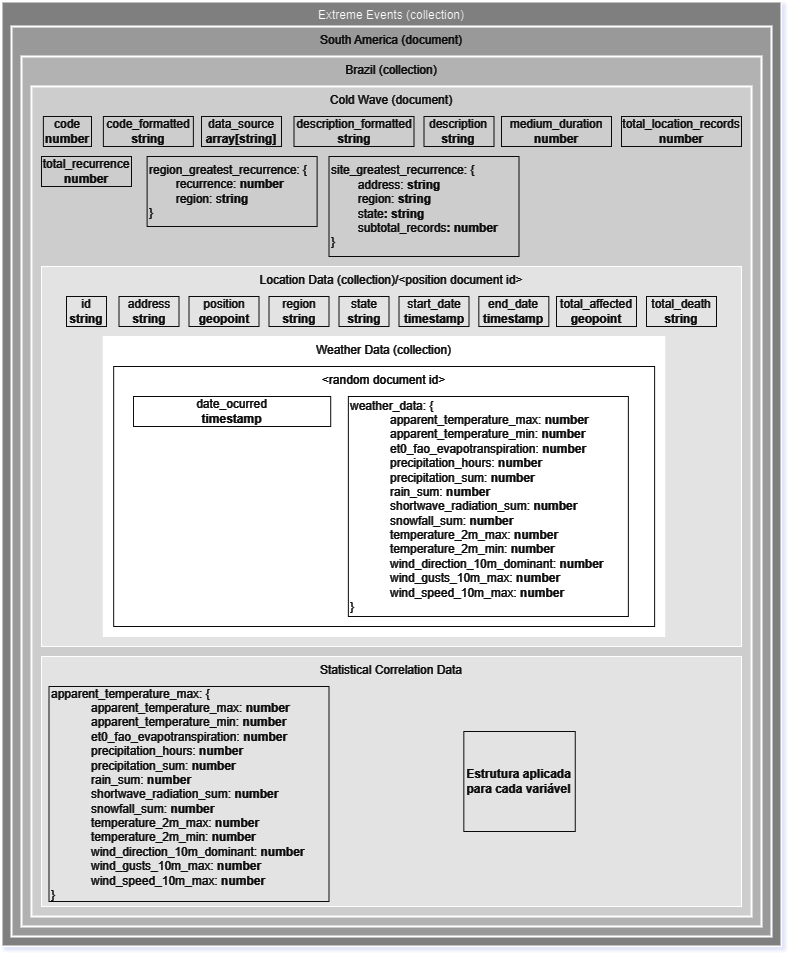

The diagram above was exported from draw.io. Its source (the exported page's mxGraphModel, read from the mxfile embedded in the PNG):
<mxGraphModel dx="989" dy="532" grid="1" gridSize="10" guides="1" tooltips="1" connect="1" arrows="1" fold="1" page="1" pageScale="1" pageWidth="827" pageHeight="1169" math="0" shadow="0">
  <root>
    <mxCell id="0" />
    <mxCell id="1" parent="0" />
    <mxCell id="3" value="Extreme Events (collection)" style="whiteSpace=wrap;strokeWidth=2;verticalAlign=top;fillColor=#808080;" parent="1" vertex="1">
      <mxGeometry x="10" y="35" width="780" height="945" as="geometry" />
    </mxCell>
    <mxCell id="12" value="South America (document)" style="whiteSpace=wrap;strokeWidth=2;verticalAlign=top;fillColor=#666666;fontColor=#F5F5F5;" parent="1" vertex="1">
      <mxGeometry x="20" y="60" width="760" height="910" as="geometry" />
    </mxCell>
    <mxCell id="nVJJm7_HszwqwvovilvP-34" value="Brazil (collection)" style="whiteSpace=wrap;strokeWidth=2;verticalAlign=top;fillColor=#4D4D4D;fontColor=#F5F5F5;" vertex="1" parent="1">
      <mxGeometry x="30" y="90" width="740" height="870" as="geometry" />
    </mxCell>
    <mxCell id="nVJJm7_HszwqwvovilvP-35" value="Cold Wave (document)" style="whiteSpace=wrap;strokeWidth=2;verticalAlign=top;fillColor=#333333;fontColor=#F5F5F5;" vertex="1" parent="1">
      <mxGeometry x="40" y="120" width="720" height="830" as="geometry" />
    </mxCell>
    <mxCell id="nVJJm7_HszwqwvovilvP-36" value="code&lt;div&gt;&lt;b&gt;number&lt;/b&gt;&lt;/div&gt;" style="text;html=1;align=center;verticalAlign=middle;whiteSpace=wrap;rounded=0;strokeColor=#F5F5F5;fontColor=#F5F5F5;" vertex="1" parent="1">
      <mxGeometry x="51.87" y="150" width="48.13" height="30" as="geometry" />
    </mxCell>
    <mxCell id="nVJJm7_HszwqwvovilvP-37" value="code_formatted&lt;div&gt;&lt;b&gt;string&lt;/b&gt;&lt;/div&gt;" style="text;html=1;align=center;verticalAlign=middle;whiteSpace=wrap;rounded=0;strokeColor=#F5F5F5;fontColor=#F5F5F5;" vertex="1" parent="1">
      <mxGeometry x="111.87" y="150" width="90" height="30" as="geometry" />
    </mxCell>
    <mxCell id="nVJJm7_HszwqwvovilvP-38" value="data_source&lt;div&gt;&lt;b&gt;array[string]&lt;/b&gt;&lt;/div&gt;" style="text;html=1;align=center;verticalAlign=middle;whiteSpace=wrap;rounded=0;strokeColor=#F5F5F5;fontColor=#F5F5F5;" vertex="1" parent="1">
      <mxGeometry x="210" y="150" width="80" height="30" as="geometry" />
    </mxCell>
    <mxCell id="nVJJm7_HszwqwvovilvP-39" value="description&lt;div&gt;&lt;b&gt;string&lt;/b&gt;&lt;/div&gt;" style="text;html=1;align=center;verticalAlign=middle;whiteSpace=wrap;rounded=0;strokeColor=#F5F5F5;fontColor=#F5F5F5;" vertex="1" parent="1">
      <mxGeometry x="432.5" y="150" width="70" height="30" as="geometry" />
    </mxCell>
    <mxCell id="nVJJm7_HszwqwvovilvP-40" value="description_formatted&lt;div&gt;&lt;b&gt;string&lt;/b&gt;&lt;/div&gt;" style="text;html=1;align=center;verticalAlign=middle;whiteSpace=wrap;rounded=0;strokeColor=#F5F5F5;fontColor=#F5F5F5;" vertex="1" parent="1">
      <mxGeometry x="302.5" y="150" width="120" height="30" as="geometry" />
    </mxCell>
    <mxCell id="nVJJm7_HszwqwvovilvP-42" value="medium_duration&lt;div&gt;&lt;b&gt;number&lt;/b&gt;&lt;/div&gt;" style="text;html=1;align=center;verticalAlign=middle;whiteSpace=wrap;rounded=0;strokeColor=#F5F5F5;fontColor=#F5F5F5;" vertex="1" parent="1">
      <mxGeometry x="509.9999999999999" y="150" width="110" height="30" as="geometry" />
    </mxCell>
    <mxCell id="nVJJm7_HszwqwvovilvP-43" value="total_location_records&lt;div&gt;&lt;b&gt;number&lt;/b&gt;&lt;/div&gt;" style="text;html=1;align=center;verticalAlign=middle;whiteSpace=wrap;rounded=0;strokeColor=#F5F5F5;fontColor=#F5F5F5;" vertex="1" parent="1">
      <mxGeometry x="629.9999999999999" y="150" width="120" height="30" as="geometry" />
    </mxCell>
    <mxCell id="nVJJm7_HszwqwvovilvP-44" value="&lt;div&gt;total_recurrence&lt;/div&gt;&lt;div&gt;&lt;b&gt;number&lt;/b&gt;&lt;/div&gt;" style="text;html=1;align=center;verticalAlign=middle;whiteSpace=wrap;rounded=0;strokeColor=#F5F5F5;fontColor=#F5F5F5;" vertex="1" parent="1">
      <mxGeometry x="50" y="190" width="90" height="30" as="geometry" />
    </mxCell>
    <mxCell id="nVJJm7_HszwqwvovilvP-54" value="region_greatest_recurrence: {&lt;div&gt;&lt;span style=&quot;white-space: pre;&quot;&gt;&#09;&lt;/span&gt;recurrence: &lt;b&gt;number&lt;/b&gt;&lt;/div&gt;&lt;div&gt;&lt;span style=&quot;white-space: pre;&quot;&gt;&#09;&lt;/span&gt;region: s&lt;b&gt;tring&lt;/b&gt;&lt;/div&gt;&lt;div&gt;&lt;span style=&quot;background-color: initial;&quot;&gt;}&lt;/span&gt;&lt;/div&gt;" style="text;html=1;align=left;verticalAlign=middle;whiteSpace=wrap;rounded=0;strokeColor=#F5F5F5;fontColor=#F5F5F5;" vertex="1" parent="1">
      <mxGeometry x="155.61" y="190" width="170" height="70" as="geometry" />
    </mxCell>
    <mxCell id="nVJJm7_HszwqwvovilvP-55" value="site_greatest_recurrence: {&lt;div&gt;&lt;span style=&quot;white-space: pre;&quot;&gt;&#09;&lt;/span&gt;address: &lt;b&gt;string&lt;/b&gt;&lt;/div&gt;&lt;div&gt;&lt;span style=&quot;white-space: pre;&quot;&gt;&#09;&lt;/span&gt;region: &lt;b&gt;string&lt;/b&gt;&lt;/div&gt;&lt;div&gt;&lt;span style=&quot;font-weight: bold; white-space: pre;&quot;&gt;&#09;&lt;/span&gt;state&lt;b&gt;: string&lt;br&gt;&lt;/b&gt;&lt;/div&gt;&lt;div&gt;&lt;span style=&quot;white-space: pre;&quot;&gt;&#09;&lt;/span&gt;subtotal_records&lt;b&gt;: number&lt;/b&gt;&lt;/div&gt;&lt;div&gt;&lt;span style=&quot;background-color: initial;&quot;&gt;}&lt;/span&gt;&lt;/div&gt;" style="text;html=1;align=left;verticalAlign=middle;whiteSpace=wrap;rounded=0;strokeColor=#F5F5F5;fontColor=#F5F5F5;" vertex="1" parent="1">
      <mxGeometry x="337.5" y="190" width="190" height="100" as="geometry" />
    </mxCell>
    <mxCell id="nVJJm7_HszwqwvovilvP-56" value="Location Data (collection)/&amp;lt;position document id&amp;gt;" style="rounded=0;whiteSpace=wrap;html=1;align=center;verticalAlign=top;fillColor=#1A1A1A;fontColor=#F5F5F5;" vertex="1" parent="1">
      <mxGeometry x="50" y="300" width="700" height="380" as="geometry" />
    </mxCell>
    <mxCell id="nVJJm7_HszwqwvovilvP-57" value="id&lt;div&gt;&lt;b&gt;string&lt;/b&gt;&lt;/div&gt;" style="text;html=1;align=center;verticalAlign=middle;whiteSpace=wrap;rounded=0;strokeColor=#F5F5F5;fontColor=#F5F5F5;" vertex="1" parent="1">
      <mxGeometry x="75" y="330" width="40" height="30" as="geometry" />
    </mxCell>
    <mxCell id="nVJJm7_HszwqwvovilvP-58" value="&lt;div&gt;address&lt;/div&gt;&lt;div&gt;&lt;b&gt;string&lt;/b&gt;&lt;/div&gt;" style="text;html=1;align=center;verticalAlign=middle;whiteSpace=wrap;rounded=0;strokeColor=#F5F5F5;fontColor=#F5F5F5;" vertex="1" parent="1">
      <mxGeometry x="127.5" y="330" width="60" height="30" as="geometry" />
    </mxCell>
    <mxCell id="nVJJm7_HszwqwvovilvP-59" value="position&lt;div&gt;&lt;b&gt;geopoint&lt;/b&gt;&lt;/div&gt;" style="text;html=1;align=center;verticalAlign=middle;whiteSpace=wrap;rounded=0;strokeColor=#F5F5F5;fontColor=#F5F5F5;" vertex="1" parent="1">
      <mxGeometry x="197.5" y="330" width="70" height="30" as="geometry" />
    </mxCell>
    <mxCell id="nVJJm7_HszwqwvovilvP-60" value="region&lt;div&gt;&lt;b&gt;string&lt;/b&gt;&lt;/div&gt;" style="text;html=1;align=center;verticalAlign=middle;whiteSpace=wrap;rounded=0;strokeColor=#F5F5F5;fontColor=#F5F5F5;" vertex="1" parent="1">
      <mxGeometry x="277.5" y="330" width="60" height="30" as="geometry" />
    </mxCell>
    <mxCell id="nVJJm7_HszwqwvovilvP-61" value="state&lt;div&gt;&lt;b&gt;string&lt;/b&gt;&lt;/div&gt;" style="text;html=1;align=center;verticalAlign=middle;whiteSpace=wrap;rounded=0;strokeColor=#F5F5F5;fontColor=#F5F5F5;" vertex="1" parent="1">
      <mxGeometry x="347.5" y="330" width="50" height="30" as="geometry" />
    </mxCell>
    <mxCell id="nVJJm7_HszwqwvovilvP-62" value="start_date&lt;div&gt;&lt;b&gt;timestamp&lt;/b&gt;&lt;/div&gt;" style="text;html=1;align=center;verticalAlign=middle;whiteSpace=wrap;rounded=0;strokeColor=#F5F5F5;fontColor=#F5F5F5;" vertex="1" parent="1">
      <mxGeometry x="407.5" y="330" width="70" height="30" as="geometry" />
    </mxCell>
    <mxCell id="nVJJm7_HszwqwvovilvP-63" value="&lt;div&gt;end_date&lt;/div&gt;&lt;div&gt;&lt;b&gt;timestamp&lt;/b&gt;&lt;br&gt;&lt;/div&gt;" style="text;html=1;align=center;verticalAlign=middle;whiteSpace=wrap;rounded=0;strokeColor=#F5F5F5;fontColor=#F5F5F5;" vertex="1" parent="1">
      <mxGeometry x="487.34" y="330" width="70" height="30" as="geometry" />
    </mxCell>
    <mxCell id="nVJJm7_HszwqwvovilvP-64" value="total_affected&lt;div&gt;&lt;b&gt;geopoint&lt;/b&gt;&lt;/div&gt;" style="text;html=1;align=center;verticalAlign=middle;whiteSpace=wrap;rounded=0;strokeColor=#F5F5F5;fontColor=#F5F5F5;" vertex="1" parent="1">
      <mxGeometry x="565" y="330" width="80" height="30" as="geometry" />
    </mxCell>
    <mxCell id="nVJJm7_HszwqwvovilvP-65" value="total_death&lt;div&gt;&lt;b&gt;string&lt;/b&gt;&lt;/div&gt;" style="text;html=1;align=center;verticalAlign=middle;whiteSpace=wrap;rounded=0;strokeColor=#F5F5F5;fontColor=#F5F5F5;" vertex="1" parent="1">
      <mxGeometry x="655" y="330" width="70" height="30" as="geometry" />
    </mxCell>
    <mxCell id="nVJJm7_HszwqwvovilvP-68" value="Weather Data (collection)" style="rounded=0;whiteSpace=wrap;html=1;verticalAlign=top;fillColor=#000000;fontColor=#F5F5F5;" vertex="1" parent="1">
      <mxGeometry x="111.87" y="370" width="561.25" height="300" as="geometry" />
    </mxCell>
    <mxCell id="nVJJm7_HszwqwvovilvP-69" value="&amp;lt;random document id&amp;gt;" style="rounded=0;whiteSpace=wrap;html=1;verticalAlign=top;fillColor=#000000;fontColor=#FCFCFC;strokeColor=#F5F5F5;" vertex="1" parent="1">
      <mxGeometry x="122.18" y="400" width="540.94" height="260" as="geometry" />
    </mxCell>
    <mxCell id="nVJJm7_HszwqwvovilvP-70" value="date_ocurred&lt;div&gt;&lt;b&gt;timestamp&lt;/b&gt;&lt;/div&gt;" style="text;html=1;align=center;verticalAlign=middle;whiteSpace=wrap;rounded=0;strokeColor=#F5F5F5;fontColor=#F5F5F5;" vertex="1" parent="1">
      <mxGeometry x="142.02" y="430" width="197.19" height="30" as="geometry" />
    </mxCell>
    <mxCell id="nVJJm7_HszwqwvovilvP-72" value="weather_data: {&lt;blockquote style=&quot;margin: 0 0 0 40px; border: none; padding: 0px;&quot;&gt;&lt;div&gt;apparent_temperature_max: &lt;b&gt;number&lt;/b&gt;&lt;/div&gt;&lt;div&gt;apparent_temperature_min&lt;span style=&quot;background-color: initial;&quot;&gt;:&lt;/span&gt;&lt;span style=&quot;background-color: initial;&quot;&gt;&amp;nbsp;&lt;/span&gt;&lt;b style=&quot;background-color: initial;&quot;&gt;number&lt;/b&gt;&lt;/div&gt;&lt;div&gt;et0_fao_evapotranspiration&lt;span style=&quot;background-color: initial;&quot;&gt;:&lt;/span&gt;&lt;span style=&quot;background-color: initial;&quot;&gt;&amp;nbsp;&lt;/span&gt;&lt;b style=&quot;background-color: initial;&quot;&gt;number&lt;/b&gt;&lt;/div&gt;&lt;div&gt;precipitation_hours&lt;span style=&quot;background-color: initial;&quot;&gt;:&lt;/span&gt;&lt;span style=&quot;background-color: initial;&quot;&gt;&amp;nbsp;&lt;/span&gt;&lt;b style=&quot;background-color: initial;&quot;&gt;number&lt;/b&gt;&lt;/div&gt;&lt;div&gt;precipitation_sum&lt;span style=&quot;background-color: initial;&quot;&gt;:&lt;/span&gt;&lt;span style=&quot;background-color: initial;&quot;&gt;&amp;nbsp;&lt;/span&gt;&lt;b style=&quot;background-color: initial;&quot;&gt;number&lt;/b&gt;&lt;/div&gt;&lt;div&gt;rain_sum&lt;span style=&quot;background-color: initial;&quot;&gt;:&lt;/span&gt;&lt;span style=&quot;background-color: initial;&quot;&gt;&amp;nbsp;&lt;/span&gt;&lt;b style=&quot;background-color: initial;&quot;&gt;number&lt;/b&gt;&lt;/div&gt;&lt;div&gt;shortwave_radiation_sum&lt;span style=&quot;background-color: initial;&quot;&gt;:&lt;/span&gt;&lt;span style=&quot;background-color: initial;&quot;&gt;&amp;nbsp;&lt;/span&gt;&lt;b style=&quot;background-color: initial;&quot;&gt;number&lt;/b&gt;&lt;/div&gt;&lt;div&gt;snowfall_sum&lt;span style=&quot;background-color: initial;&quot;&gt;:&lt;/span&gt;&lt;span style=&quot;background-color: initial;&quot;&gt;&amp;nbsp;&lt;/span&gt;&lt;b style=&quot;background-color: initial;&quot;&gt;number&lt;/b&gt;&lt;/div&gt;&lt;div&gt;temperature_2m_max&lt;span style=&quot;background-color: initial;&quot;&gt;:&lt;/span&gt;&lt;span style=&quot;background-color: initial;&quot;&gt;&amp;nbsp;&lt;/span&gt;&lt;b style=&quot;background-color: initial;&quot;&gt;number&lt;/b&gt;&lt;/div&gt;&lt;div&gt;temperature_2m_min&lt;span style=&quot;background-color: initial;&quot;&gt;:&lt;/span&gt;&lt;span style=&quot;background-color: initial;&quot;&gt;&amp;nbsp;&lt;/span&gt;&lt;b style=&quot;background-color: initial;&quot;&gt;number&lt;/b&gt;&lt;/div&gt;&lt;div&gt;wind_direction_10m_dominant&lt;span style=&quot;background-color: initial;&quot;&gt;:&lt;/span&gt;&lt;span style=&quot;background-color: initial;&quot;&gt;&amp;nbsp;&lt;/span&gt;&lt;b style=&quot;background-color: initial;&quot;&gt;number&lt;/b&gt;&lt;/div&gt;&lt;div&gt;wind_gusts_10m_max&lt;span style=&quot;background-color: initial;&quot;&gt;:&lt;/span&gt;&lt;span style=&quot;background-color: initial;&quot;&gt;&amp;nbsp;&lt;/span&gt;&lt;b style=&quot;background-color: initial;&quot;&gt;number&lt;/b&gt;&lt;/div&gt;&lt;div&gt;wind_speed_10m_max:&amp;nbsp;&lt;b&gt;number&lt;/b&gt;&lt;/div&gt;&lt;/blockquote&gt;&lt;div&gt;&lt;div&gt;}&lt;/div&gt;&lt;/div&gt;" style="text;html=1;align=left;verticalAlign=middle;whiteSpace=wrap;rounded=0;strokeColor=#F5F5F5;fontColor=#F5F5F5;" vertex="1" parent="1">
      <mxGeometry x="356.87" y="430" width="280" height="220" as="geometry" />
    </mxCell>
    <mxCell id="nVJJm7_HszwqwvovilvP-73" value="Statistical Correlation Data" style="rounded=0;whiteSpace=wrap;html=1;verticalAlign=top;fillColor=#1A1A1A;fontColor=#F5F5F5;" vertex="1" parent="1">
      <mxGeometry x="50" y="690" width="700" height="250" as="geometry" />
    </mxCell>
    <mxCell id="nVJJm7_HszwqwvovilvP-74" value="apparent_temperature_max: {&lt;blockquote style=&quot;margin: 0 0 0 40px; border: none; padding: 0px;&quot;&gt;&lt;div&gt;apparent_temperature_max: &lt;b&gt;number&lt;/b&gt;&lt;/div&gt;&lt;div&gt;apparent_temperature_min&lt;span style=&quot;background-color: initial;&quot;&gt;:&lt;/span&gt;&lt;span style=&quot;background-color: initial;&quot;&gt;&amp;nbsp;&lt;/span&gt;&lt;b style=&quot;background-color: initial;&quot;&gt;number&lt;/b&gt;&lt;/div&gt;&lt;div&gt;et0_fao_evapotranspiration&lt;span style=&quot;background-color: initial;&quot;&gt;:&lt;/span&gt;&lt;span style=&quot;background-color: initial;&quot;&gt;&amp;nbsp;&lt;/span&gt;&lt;b style=&quot;background-color: initial;&quot;&gt;number&lt;/b&gt;&lt;/div&gt;&lt;div&gt;precipitation_hours&lt;span style=&quot;background-color: initial;&quot;&gt;:&lt;/span&gt;&lt;span style=&quot;background-color: initial;&quot;&gt;&amp;nbsp;&lt;/span&gt;&lt;b style=&quot;background-color: initial;&quot;&gt;number&lt;/b&gt;&lt;/div&gt;&lt;div&gt;precipitation_sum&lt;span style=&quot;background-color: initial;&quot;&gt;:&lt;/span&gt;&lt;span style=&quot;background-color: initial;&quot;&gt;&amp;nbsp;&lt;/span&gt;&lt;b style=&quot;background-color: initial;&quot;&gt;number&lt;/b&gt;&lt;/div&gt;&lt;div&gt;rain_sum&lt;span style=&quot;background-color: initial;&quot;&gt;:&lt;/span&gt;&lt;span style=&quot;background-color: initial;&quot;&gt;&amp;nbsp;&lt;/span&gt;&lt;b style=&quot;background-color: initial;&quot;&gt;number&lt;/b&gt;&lt;/div&gt;&lt;div&gt;shortwave_radiation_sum&lt;span style=&quot;background-color: initial;&quot;&gt;:&lt;/span&gt;&lt;span style=&quot;background-color: initial;&quot;&gt;&amp;nbsp;&lt;/span&gt;&lt;b style=&quot;background-color: initial;&quot;&gt;number&lt;/b&gt;&lt;/div&gt;&lt;div&gt;snowfall_sum&lt;span style=&quot;background-color: initial;&quot;&gt;:&lt;/span&gt;&lt;span style=&quot;background-color: initial;&quot;&gt;&amp;nbsp;&lt;/span&gt;&lt;b style=&quot;background-color: initial;&quot;&gt;number&lt;/b&gt;&lt;/div&gt;&lt;div&gt;temperature_2m_max&lt;span style=&quot;background-color: initial;&quot;&gt;:&lt;/span&gt;&lt;span style=&quot;background-color: initial;&quot;&gt;&amp;nbsp;&lt;/span&gt;&lt;b style=&quot;background-color: initial;&quot;&gt;number&lt;/b&gt;&lt;/div&gt;&lt;div&gt;temperature_2m_min&lt;span style=&quot;background-color: initial;&quot;&gt;:&lt;/span&gt;&lt;span style=&quot;background-color: initial;&quot;&gt;&amp;nbsp;&lt;/span&gt;&lt;b style=&quot;background-color: initial;&quot;&gt;number&lt;/b&gt;&lt;/div&gt;&lt;div&gt;wind_direction_10m_dominant&lt;span style=&quot;background-color: initial;&quot;&gt;:&lt;/span&gt;&lt;span style=&quot;background-color: initial;&quot;&gt;&amp;nbsp;&lt;/span&gt;&lt;b style=&quot;background-color: initial;&quot;&gt;number&lt;/b&gt;&lt;/div&gt;&lt;div&gt;wind_gusts_10m_max&lt;span style=&quot;background-color: initial;&quot;&gt;:&lt;/span&gt;&lt;span style=&quot;background-color: initial;&quot;&gt;&amp;nbsp;&lt;/span&gt;&lt;b style=&quot;background-color: initial;&quot;&gt;number&lt;/b&gt;&lt;/div&gt;&lt;div&gt;wind_speed_10m_max:&amp;nbsp;&lt;b&gt;number&lt;/b&gt;&lt;/div&gt;&lt;/blockquote&gt;&lt;div&gt;&lt;div&gt;}&lt;/div&gt;&lt;/div&gt;" style="text;html=1;align=left;verticalAlign=middle;whiteSpace=wrap;rounded=0;strokeColor=#F5F5F5;fontColor=#F5F5F5;" vertex="1" parent="1">
      <mxGeometry x="57.5" y="720" width="280" height="215" as="geometry" />
    </mxCell>
    <mxCell id="nVJJm7_HszwqwvovilvP-75" value="&lt;br&gt;&lt;div&gt;&lt;b&gt;Estrutura aplicada para cada variável&lt;/b&gt;&lt;/div&gt;&lt;div&gt;&lt;br&gt;&lt;/div&gt;" style="text;html=1;align=center;verticalAlign=middle;whiteSpace=wrap;rounded=0;strokeColor=#F5F5F5;fontColor=#F5F5F5;" vertex="1" parent="1">
      <mxGeometry x="472.34000000000003" y="765" width="111.41" height="100" as="geometry" />
    </mxCell>
  </root>
</mxGraphModel>